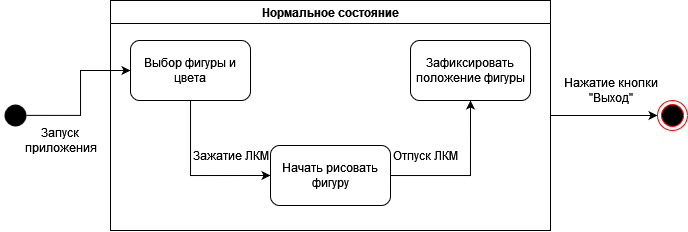

The diagram above was exported from draw.io. Its source (the exported page's mxGraphModel, read from the mxfile embedded in the PNG):
<mxGraphModel dx="989" dy="520" grid="1" gridSize="10" guides="1" tooltips="1" connect="1" arrows="1" fold="1" page="1" pageScale="1" pageWidth="827" pageHeight="1169" math="0" shadow="0">
  <root>
    <mxCell id="0" />
    <mxCell id="1" parent="0" />
    <mxCell id="Co-prsmHOh3QmMXPgKmM-2" value="Нормальное состояние" style="swimlane;whiteSpace=wrap;html=1;" vertex="1" parent="1">
      <mxGeometry x="280" y="280" width="440" height="230" as="geometry" />
    </mxCell>
    <mxCell id="Co-prsmHOh3QmMXPgKmM-16" style="edgeStyle=orthogonalEdgeStyle;rounded=0;orthogonalLoop=1;jettySize=auto;html=1;entryX=0;entryY=0.5;entryDx=0;entryDy=0;startArrow=none;startFill=0;endArrow=classic;endFill=1;" edge="1" parent="Co-prsmHOh3QmMXPgKmM-2" source="Co-prsmHOh3QmMXPgKmM-4" target="Co-prsmHOh3QmMXPgKmM-15">
      <mxGeometry relative="1" as="geometry">
        <Array as="points">
          <mxPoint x="80" y="175" />
        </Array>
      </mxGeometry>
    </mxCell>
    <mxCell id="Co-prsmHOh3QmMXPgKmM-4" value="Выбор фигуры и цвета" style="rounded=1;whiteSpace=wrap;html=1;" vertex="1" parent="Co-prsmHOh3QmMXPgKmM-2">
      <mxGeometry x="20" y="40" width="120" height="60" as="geometry" />
    </mxCell>
    <mxCell id="Co-prsmHOh3QmMXPgKmM-18" style="edgeStyle=orthogonalEdgeStyle;rounded=0;orthogonalLoop=1;jettySize=auto;html=1;entryX=0.5;entryY=1;entryDx=0;entryDy=0;startArrow=none;startFill=0;endArrow=classic;endFill=1;" edge="1" parent="Co-prsmHOh3QmMXPgKmM-2" source="Co-prsmHOh3QmMXPgKmM-15" target="Co-prsmHOh3QmMXPgKmM-17">
      <mxGeometry relative="1" as="geometry">
        <Array as="points">
          <mxPoint x="360" y="175" />
        </Array>
      </mxGeometry>
    </mxCell>
    <mxCell id="Co-prsmHOh3QmMXPgKmM-15" value="Начать рисовать фигуру" style="rounded=1;whiteSpace=wrap;html=1;" vertex="1" parent="Co-prsmHOh3QmMXPgKmM-2">
      <mxGeometry x="160" y="145" width="120" height="60" as="geometry" />
    </mxCell>
    <mxCell id="Co-prsmHOh3QmMXPgKmM-17" value="Зафиксировать положение фигуры" style="rounded=1;whiteSpace=wrap;html=1;" vertex="1" parent="Co-prsmHOh3QmMXPgKmM-2">
      <mxGeometry x="300" y="40" width="120" height="60" as="geometry" />
    </mxCell>
    <mxCell id="Co-prsmHOh3QmMXPgKmM-20" value="Отпуск ЛКМ" style="text;html=1;align=center;verticalAlign=middle;resizable=0;points=[];autosize=1;strokeColor=none;fillColor=none;" vertex="1" parent="Co-prsmHOh3QmMXPgKmM-2">
      <mxGeometry x="270" y="140" width="90" height="30" as="geometry" />
    </mxCell>
    <mxCell id="Co-prsmHOh3QmMXPgKmM-19" value="Зажатие ЛКМ" style="text;html=1;align=center;verticalAlign=middle;resizable=0;points=[];autosize=1;strokeColor=none;fillColor=none;" vertex="1" parent="Co-prsmHOh3QmMXPgKmM-2">
      <mxGeometry x="70" y="140" width="100" height="30" as="geometry" />
    </mxCell>
    <mxCell id="Co-prsmHOh3QmMXPgKmM-9" style="edgeStyle=orthogonalEdgeStyle;rounded=0;orthogonalLoop=1;jettySize=auto;html=1;entryX=0;entryY=0.5;entryDx=0;entryDy=0;exitX=0.863;exitY=0.496;exitDx=0;exitDy=0;exitPerimeter=0;" edge="1" parent="1" source="Co-prsmHOh3QmMXPgKmM-3" target="Co-prsmHOh3QmMXPgKmM-4">
      <mxGeometry relative="1" as="geometry" />
    </mxCell>
    <mxCell id="Co-prsmHOh3QmMXPgKmM-3" value="" style="ellipse;html=1;shape=endState;fillColor=#000000;strokeColor=none;" vertex="1" parent="1">
      <mxGeometry x="170" y="380" width="30" height="30" as="geometry" />
    </mxCell>
    <mxCell id="Co-prsmHOh3QmMXPgKmM-12" style="edgeStyle=orthogonalEdgeStyle;rounded=0;orthogonalLoop=1;jettySize=auto;html=1;entryX=1;entryY=0.5;entryDx=0;entryDy=0;endArrow=none;endFill=0;startArrow=classic;startFill=1;" edge="1" parent="1" source="Co-prsmHOh3QmMXPgKmM-10" target="Co-prsmHOh3QmMXPgKmM-2">
      <mxGeometry relative="1" as="geometry" />
    </mxCell>
    <mxCell id="Co-prsmHOh3QmMXPgKmM-10" value="" style="ellipse;html=1;shape=endState;fillColor=#000000;strokeColor=#ff0000;" vertex="1" parent="1">
      <mxGeometry x="827" y="380" width="30" height="30" as="geometry" />
    </mxCell>
    <mxCell id="Co-prsmHOh3QmMXPgKmM-13" value="Нажатие кнопки&lt;br&gt;&quot;Выход&quot;" style="text;html=1;align=center;verticalAlign=middle;resizable=0;points=[];autosize=1;strokeColor=none;fillColor=none;" vertex="1" parent="1">
      <mxGeometry x="720" y="350" width="120" height="40" as="geometry" />
    </mxCell>
    <mxCell id="Co-prsmHOh3QmMXPgKmM-21" value="Запуск &lt;br&gt;приложения" style="text;html=1;align=center;verticalAlign=middle;resizable=0;points=[];autosize=1;strokeColor=none;fillColor=none;" vertex="1" parent="1">
      <mxGeometry x="180" y="400" width="100" height="40" as="geometry" />
    </mxCell>
  </root>
</mxGraphModel>